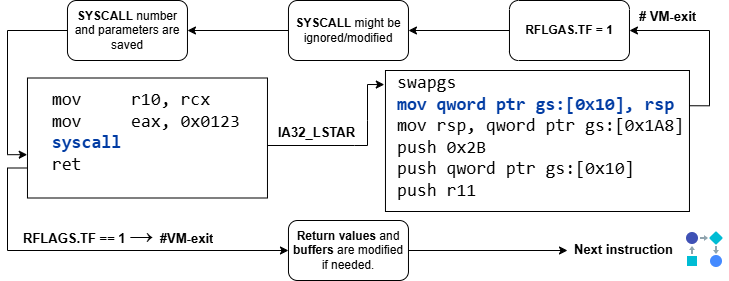

The diagram above was exported from draw.io. Its source (the exported page's mxGraphModel, read from the mxfile embedded in the PNG):
<mxGraphModel dx="1554" dy="815" grid="1" gridSize="10" guides="1" tooltips="1" connect="1" arrows="1" fold="1" page="1" pageScale="1" pageWidth="3300" pageHeight="4681" math="0" shadow="0">
  <root>
    <mxCell id="0" />
    <mxCell id="1" parent="0" />
    <mxCell id="rwQoq0zKENqNgeqZ0Ka0-32" style="edgeStyle=orthogonalEdgeStyle;rounded=0;orthogonalLoop=1;jettySize=auto;html=1;exitX=0;exitY=0.75;exitDx=0;exitDy=0;entryX=0;entryY=0.5;entryDx=0;entryDy=0;" parent="1" source="rwQoq0zKENqNgeqZ0Ka0-2" target="rwQoq0zKENqNgeqZ0Ka0-22" edge="1">
      <mxGeometry relative="1" as="geometry" />
    </mxCell>
    <mxCell id="rwQoq0zKENqNgeqZ0Ka0-2" value="" style="rounded=0;whiteSpace=wrap;html=1;" parent="1" vertex="1">
      <mxGeometry x="29.97" y="97.5" width="240" height="120" as="geometry" />
    </mxCell>
    <mxCell id="rwQoq0zKENqNgeqZ0Ka0-1" value="&lt;pre style=&quot;margin-top: 0px;&quot;&gt;&lt;font style=&quot;font-size: 18px;&quot;&gt;&amp;nbsp; mov&amp;nbsp; &amp;nbsp; &amp;nbsp;r10, rcx&lt;br&gt;&lt;/font&gt;&lt;font style=&quot;font-size: 18px;&quot;&gt;&amp;nbsp; mov&amp;nbsp; &amp;nbsp; &amp;nbsp;eax, 0x0123&lt;br&gt;&lt;/font&gt;&lt;font style=&quot;font-size: 18px;&quot;&gt;&lt;b&gt;&amp;nbsp; &lt;font style=&quot;color: rgb(0, 59, 163);&quot;&gt;syscall&lt;br&gt;&lt;/font&gt;&lt;/b&gt;&lt;/font&gt;&lt;font style=&quot;font-size: 18px;&quot;&gt;&amp;nbsp; ret&lt;/font&gt;&lt;/pre&gt;" style="text;html=1;whiteSpace=wrap;overflow=hidden;rounded=0;spacing=-4;" parent="1" vertex="1">
      <mxGeometry x="38.97" y="107.5" width="210" height="90" as="geometry" />
    </mxCell>
    <mxCell id="rwQoq0zKENqNgeqZ0Ka0-4" value="&lt;b&gt;IA32_LSTAR&lt;/b&gt;" style="text;strokeColor=none;fillColor=none;align=left;verticalAlign=middle;spacingLeft=4;spacingRight=4;overflow=hidden;points=[[0,0.5],[1,0.5]];portConstraint=eastwest;rotatable=0;whiteSpace=wrap;html=1;fontSize=13;" parent="1" vertex="1">
      <mxGeometry x="274.97" y="136.5" width="100" height="30" as="geometry" />
    </mxCell>
    <mxCell id="rwQoq0zKENqNgeqZ0Ka0-27" style="edgeStyle=orthogonalEdgeStyle;rounded=0;orthogonalLoop=1;jettySize=auto;html=1;exitX=1;exitY=0.25;exitDx=0;exitDy=0;entryX=1;entryY=0.5;entryDx=0;entryDy=0;" parent="1" source="rwQoq0zKENqNgeqZ0Ka0-5" target="rwQoq0zKENqNgeqZ0Ka0-9" edge="1">
      <mxGeometry relative="1" as="geometry" />
    </mxCell>
    <mxCell id="rwQoq0zKENqNgeqZ0Ka0-5" value="" style="rounded=0;whiteSpace=wrap;html=1;" parent="1" vertex="1">
      <mxGeometry x="387.97" y="90" width="304" height="141" as="geometry" />
    </mxCell>
    <mxCell id="rwQoq0zKENqNgeqZ0Ka0-6" value="&lt;pre style=&quot;margin-top: 0px;&quot;&gt;&lt;span style=&quot;font-size: 18px;&quot;&gt;swapgs&lt;br&gt;&lt;font style=&quot;color: rgb(0, 59, 163);&quot;&gt;&lt;b&gt;mov qword ptr gs:[0x10], rsp&lt;br&gt;&lt;/b&gt;&lt;/font&gt;mov rsp, qword ptr gs:[0x1A8]&lt;br&gt;push 0x2B&lt;br&gt;push qword ptr gs:[0x10]&lt;br&gt;push r11&lt;br&gt;&lt;/span&gt;&lt;/pre&gt;" style="text;html=1;whiteSpace=wrap;overflow=hidden;rounded=0;spacing=-4;" parent="1" vertex="1">
      <mxGeometry x="403.97" y="91" width="275" height="130" as="geometry" />
    </mxCell>
    <mxCell id="rwQoq0zKENqNgeqZ0Ka0-28" style="edgeStyle=orthogonalEdgeStyle;rounded=0;orthogonalLoop=1;jettySize=auto;html=1;exitX=0;exitY=0.5;exitDx=0;exitDy=0;entryX=1;entryY=0.5;entryDx=0;entryDy=0;" parent="1" source="rwQoq0zKENqNgeqZ0Ka0-9" target="rwQoq0zKENqNgeqZ0Ka0-12" edge="1">
      <mxGeometry relative="1" as="geometry" />
    </mxCell>
    <mxCell id="rwQoq0zKENqNgeqZ0Ka0-9" value="&lt;b&gt;RFLGAS.TF = 1&lt;/b&gt;" style="rounded=1;whiteSpace=wrap;html=1;" parent="1" vertex="1">
      <mxGeometry x="511.97" y="20" width="120" height="60" as="geometry" />
    </mxCell>
    <mxCell id="rwQoq0zKENqNgeqZ0Ka0-29" style="edgeStyle=orthogonalEdgeStyle;rounded=0;orthogonalLoop=1;jettySize=auto;html=1;exitX=0;exitY=0.5;exitDx=0;exitDy=0;entryX=1;entryY=0.5;entryDx=0;entryDy=0;" parent="1" source="rwQoq0zKENqNgeqZ0Ka0-12" target="rwQoq0zKENqNgeqZ0Ka0-13" edge="1">
      <mxGeometry relative="1" as="geometry" />
    </mxCell>
    <mxCell id="rwQoq0zKENqNgeqZ0Ka0-12" value="&lt;b&gt;SYSCALL &lt;/b&gt;might be ignored/modified" style="rounded=1;whiteSpace=wrap;html=1;" parent="1" vertex="1">
      <mxGeometry x="290.97" y="20" width="120" height="60" as="geometry" />
    </mxCell>
    <mxCell id="rwQoq0zKENqNgeqZ0Ka0-13" value="&lt;b&gt;SYSCALL&lt;/b&gt; number and parameters are saved" style="rounded=1;whiteSpace=wrap;html=1;" parent="1" vertex="1">
      <mxGeometry x="69.97" y="20" width="120" height="60" as="geometry" />
    </mxCell>
    <mxCell id="rwQoq0zKENqNgeqZ0Ka0-34" style="edgeStyle=orthogonalEdgeStyle;rounded=0;orthogonalLoop=1;jettySize=auto;html=1;exitX=1;exitY=0.5;exitDx=0;exitDy=0;" parent="1" source="rwQoq0zKENqNgeqZ0Ka0-22" edge="1">
      <mxGeometry relative="1" as="geometry">
        <mxPoint x="570" y="270" as="targetPoint" />
      </mxGeometry>
    </mxCell>
    <mxCell id="rwQoq0zKENqNgeqZ0Ka0-22" value="&lt;b&gt;Return values&lt;/b&gt; and &lt;b&gt;buffers &lt;/b&gt;are modified if needed." style="rounded=1;whiteSpace=wrap;html=1;" parent="1" vertex="1">
      <mxGeometry x="290.97" y="240" width="120" height="60" as="geometry" />
    </mxCell>
    <mxCell id="rwQoq0zKENqNgeqZ0Ka0-25" value="" style="endArrow=classic;html=1;rounded=0;entryX=0.006;entryY=0.1;entryDx=0;entryDy=0;entryPerimeter=0;" parent="1" edge="1">
      <mxGeometry width="50" height="50" relative="1" as="geometry">
        <mxPoint x="269.97" y="165" as="sourcePoint" />
        <mxPoint x="386.7940000000001" y="104.09999999999991" as="targetPoint" />
        <Array as="points">
          <mxPoint x="356.97" y="165" />
          <mxPoint x="370" y="165" />
          <mxPoint x="370" y="140" />
          <mxPoint x="370" y="104" />
        </Array>
      </mxGeometry>
    </mxCell>
    <mxCell id="rwQoq0zKENqNgeqZ0Ka0-30" style="edgeStyle=orthogonalEdgeStyle;rounded=0;orthogonalLoop=1;jettySize=auto;html=1;exitX=0;exitY=0.5;exitDx=0;exitDy=0;entryX=-0.001;entryY=0.639;entryDx=0;entryDy=0;entryPerimeter=0;" parent="1" source="rwQoq0zKENqNgeqZ0Ka0-13" target="rwQoq0zKENqNgeqZ0Ka0-2" edge="1">
      <mxGeometry relative="1" as="geometry">
        <Array as="points">
          <mxPoint x="9.97" y="50" />
          <mxPoint x="9.97" y="174" />
        </Array>
      </mxGeometry>
    </mxCell>
    <mxCell id="rwQoq0zKENqNgeqZ0Ka0-31" value="&lt;b&gt;# VM-exit&lt;/b&gt;" style="text;strokeColor=none;fillColor=none;align=left;verticalAlign=middle;spacingLeft=4;spacingRight=4;overflow=hidden;points=[[0,0.5],[1,0.5]];portConstraint=eastwest;rotatable=0;whiteSpace=wrap;html=1;fontSize=13;" parent="1" vertex="1">
      <mxGeometry x="635.97" y="21" width="78.03" height="30" as="geometry" />
    </mxCell>
    <mxCell id="rwQoq0zKENqNgeqZ0Ka0-33" value="&lt;b&gt;RFLAGS.TF == 1&amp;nbsp;&lt;font style=&quot;font-size: 24px;&quot;&gt;→ &lt;/font&gt;&lt;font&gt;#VM-exit&lt;/font&gt;&lt;/b&gt;" style="text;strokeColor=none;fillColor=none;align=left;verticalAlign=middle;spacingLeft=4;spacingRight=4;overflow=hidden;points=[[0,0.5],[1,0.5]];portConstraint=eastwest;rotatable=0;whiteSpace=wrap;html=1;fontSize=13;" parent="1" vertex="1">
      <mxGeometry x="20" y="238" width="230" height="30" as="geometry" />
    </mxCell>
    <mxCell id="rwQoq0zKENqNgeqZ0Ka0-35" value="&lt;b&gt;Next instruction&lt;/b&gt;" style="text;strokeColor=none;fillColor=none;align=left;verticalAlign=middle;spacingLeft=4;spacingRight=4;overflow=hidden;points=[[0,0.5],[1,0.5]];portConstraint=eastwest;rotatable=0;whiteSpace=wrap;html=1;fontSize=13;" parent="1" vertex="1">
      <mxGeometry x="571" y="254" width="110" height="30" as="geometry" />
    </mxCell>
    <mxCell id="rwQoq0zKENqNgeqZ0Ka0-37" value="" style="shape=image;verticalLabelPosition=bottom;verticalAlign=top;imageAspect=0;aspect=fixed;image=data:image/svg+xml,(base64 omitted: 1204 chars);" parent="1" vertex="1">
      <mxGeometry x="683" y="245" width="48" height="48" as="geometry" />
    </mxCell>
  </root>
</mxGraphModel>